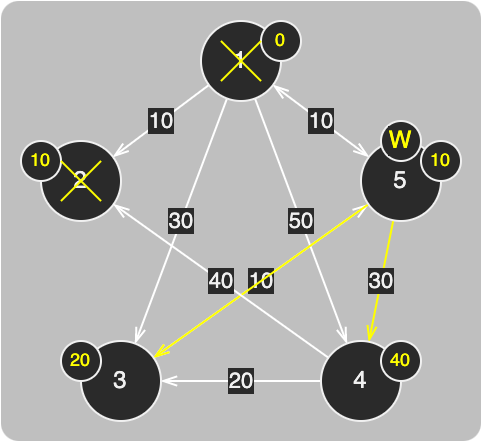

The diagram above was exported from draw.io. Its source (the exported page's mxGraphModel, read from the mxfile embedded in the PNG):
<mxGraphModel dx="477" dy="770" grid="1" gridSize="10" guides="1" tooltips="1" connect="1" arrows="1" fold="1" page="0" pageScale="1" pageWidth="827" pageHeight="1169" background="#ffffff" math="0" shadow="0">
  <root>
    <mxCell id="0" />
    <mxCell id="1" parent="0" />
    <mxCell id="2" value="" style="rounded=1;whiteSpace=wrap;html=1;strokeColor=none;fontSize=9;fillColor=default;opacity=30;arcSize=4;" vertex="1" parent="1">
      <mxGeometry x="2540" y="-130" width="240" height="220" as="geometry" />
    </mxCell>
    <mxCell id="3" value="10" style="edgeStyle=none;rounded=0;orthogonalLoop=1;jettySize=auto;html=1;strokeColor=#FFFFFF;startArrow=openThin;startFill=0;endArrow=openThin;endFill=0;" edge="1" source="16" target="12" parent="1">
      <mxGeometry relative="1" as="geometry" />
    </mxCell>
    <mxCell id="4" value="10" style="rounded=0;orthogonalLoop=1;jettySize=auto;html=1;strokeColor=#FFFFFF;endArrow=openThin;endFill=0;" edge="1" source="8" target="9" parent="1">
      <mxGeometry relative="1" as="geometry" />
    </mxCell>
    <mxCell id="5" value="30" style="edgeStyle=none;rounded=0;orthogonalLoop=1;jettySize=auto;html=1;strokeColor=#FFFFFF;endArrow=openThin;endFill=0;" edge="1" source="8" target="16" parent="1">
      <mxGeometry relative="1" as="geometry" />
    </mxCell>
    <mxCell id="6" value="50" style="edgeStyle=none;rounded=0;orthogonalLoop=1;jettySize=auto;html=1;strokeColor=#FFFFFF;endArrow=openThin;endFill=0;" edge="1" source="8" target="15" parent="1">
      <mxGeometry relative="1" as="geometry" />
    </mxCell>
    <mxCell id="7" value="10" style="edgeStyle=none;rounded=0;orthogonalLoop=1;jettySize=auto;html=1;strokeColor=#FFFFFF;endArrow=openThin;endFill=0;startArrow=openThin;startFill=0;" edge="1" source="8" target="12" parent="1">
      <mxGeometry relative="1" as="geometry" />
    </mxCell>
    <mxCell id="8" value="1" style="ellipse;whiteSpace=wrap;html=1;aspect=fixed;" vertex="1" parent="1">
      <mxGeometry x="2640" y="-120" width="40" height="40" as="geometry" />
    </mxCell>
    <mxCell id="9" value="2" style="ellipse;whiteSpace=wrap;html=1;aspect=fixed;" vertex="1" parent="1">
      <mxGeometry x="2560" y="-60" width="40" height="40" as="geometry" />
    </mxCell>
    <mxCell id="10" value="30" style="edgeStyle=none;rounded=0;orthogonalLoop=1;jettySize=auto;html=1;strokeColor=#FFFF00;endArrow=openThin;endFill=0;" edge="1" source="12" target="15" parent="1">
      <mxGeometry relative="1" as="geometry" />
    </mxCell>
    <mxCell id="11" style="edgeStyle=none;rounded=0;orthogonalLoop=1;jettySize=auto;html=1;strokeColor=#FFFF00;fontSize=9;fontColor=default;startArrow=none;startFill=0;endArrow=openThin;endFill=0;" edge="1" source="12" target="16" parent="1">
      <mxGeometry relative="1" as="geometry" />
    </mxCell>
    <mxCell id="12" value="5" style="ellipse;whiteSpace=wrap;html=1;aspect=fixed;" vertex="1" parent="1">
      <mxGeometry x="2720" y="-60" width="40" height="40" as="geometry" />
    </mxCell>
    <mxCell id="13" value="20" style="edgeStyle=none;rounded=0;orthogonalLoop=1;jettySize=auto;html=1;strokeColor=#FFFFFF;endArrow=openThin;endFill=0;" edge="1" source="15" target="16" parent="1">
      <mxGeometry relative="1" as="geometry" />
    </mxCell>
    <mxCell id="14" value="40" style="edgeStyle=none;rounded=0;orthogonalLoop=1;jettySize=auto;html=1;strokeColor=#FFFFFF;endArrow=openThin;endFill=0;" edge="1" source="15" target="9" parent="1">
      <mxGeometry relative="1" as="geometry" />
    </mxCell>
    <mxCell id="15" value="4" style="ellipse;whiteSpace=wrap;html=1;aspect=fixed;" vertex="1" parent="1">
      <mxGeometry x="2700" y="40" width="40" height="40" as="geometry" />
    </mxCell>
    <mxCell id="16" value="3" style="ellipse;whiteSpace=wrap;html=1;aspect=fixed;" vertex="1" parent="1">
      <mxGeometry x="2580" y="40" width="40" height="40" as="geometry" />
    </mxCell>
    <mxCell id="17" value="&lt;meta charset=&quot;utf-8&quot; style=&quot;font-size: 9px;&quot;&gt;&lt;span style=&quot;color: rgb(255, 255, 0); font-family: Helvetica; font-size: 9px; font-style: normal; font-variant-ligatures: normal; font-variant-caps: normal; font-weight: 400; letter-spacing: normal; orphans: 2; text-align: center; text-indent: 0px; text-transform: none; widows: 2; word-spacing: 0px; -webkit-text-stroke-width: 0px; background-color: rgb(42, 42, 42); text-decoration-thickness: initial; text-decoration-style: initial; text-decoration-color: initial; float: none; display: inline !important;&quot;&gt;0&lt;/span&gt;" style="ellipse;whiteSpace=wrap;html=1;labelBackgroundColor=default;fontColor=default;fillColor=default;strokeColor=default;fontSize=9;" vertex="1" parent="1">
      <mxGeometry x="2670" y="-120" width="20" height="20" as="geometry" />
    </mxCell>
    <mxCell id="18" value="&lt;span style=&quot;color: rgb(255, 255, 0); font-size: 9px;&quot;&gt;10&lt;/span&gt;" style="ellipse;whiteSpace=wrap;html=1;labelBackgroundColor=default;fontColor=default;fillColor=default;strokeColor=default;fontSize=9;" vertex="1" parent="1">
      <mxGeometry x="2750" y="-60" width="20" height="20" as="geometry" />
    </mxCell>
    <mxCell id="19" value="&lt;span style=&quot;color: rgb(255, 255, 0); font-size: 9px;&quot;&gt;40&lt;/span&gt;" style="ellipse;whiteSpace=wrap;html=1;labelBackgroundColor=default;fontColor=default;fillColor=default;strokeColor=default;fontSize=9;" vertex="1" parent="1">
      <mxGeometry x="2730" y="40" width="20" height="20" as="geometry" />
    </mxCell>
    <mxCell id="20" value="&lt;span style=&quot;color: rgb(255, 255, 0); font-size: 9px;&quot;&gt;20&lt;/span&gt;" style="ellipse;whiteSpace=wrap;html=1;labelBackgroundColor=default;fontColor=default;fillColor=default;strokeColor=default;fontSize=9;" vertex="1" parent="1">
      <mxGeometry x="2570" y="40" width="20" height="20" as="geometry" />
    </mxCell>
    <mxCell id="21" value="&lt;span style=&quot;color: rgb(255, 255, 0); font-size: 9px;&quot;&gt;10&lt;/span&gt;" style="ellipse;whiteSpace=wrap;html=1;labelBackgroundColor=default;fontColor=default;fillColor=default;strokeColor=default;fontSize=9;" vertex="1" parent="1">
      <mxGeometry x="2550" y="-60" width="20" height="20" as="geometry" />
    </mxCell>
    <mxCell id="22" value="&lt;span style=&quot;color: rgb(255, 255, 0); font-family: Helvetica; font-size: 12px; font-style: normal; font-variant-ligatures: normal; font-variant-caps: normal; font-weight: 400; letter-spacing: normal; orphans: 2; text-align: center; text-indent: 0px; text-transform: none; widows: 2; word-spacing: 0px; -webkit-text-stroke-width: 0px; background-color: rgb(42, 42, 42); text-decoration-thickness: initial; text-decoration-style: initial; text-decoration-color: initial; float: none; display: inline !important;&quot;&gt;W&lt;/span&gt;" style="ellipse;whiteSpace=wrap;html=1;labelBackgroundColor=default;fontColor=default;fillColor=default;strokeColor=default;" vertex="1" parent="1">
      <mxGeometry x="2730" y="-70" width="20" height="20" as="geometry" />
    </mxCell>
    <mxCell id="23" value="" style="endArrow=none;html=1;rounded=0;strokeColor=#FFFF00;fontSize=9;fontColor=default;" edge="1" parent="1">
      <mxGeometry width="50" height="50" relative="1" as="geometry">
        <mxPoint x="2570" y="-50" as="sourcePoint" />
        <mxPoint x="2590" y="-30" as="targetPoint" />
      </mxGeometry>
    </mxCell>
    <mxCell id="24" value="" style="endArrow=none;html=1;rounded=0;strokeColor=#FFFF00;fontSize=9;fontColor=default;" edge="1" parent="1">
      <mxGeometry width="50" height="50" relative="1" as="geometry">
        <mxPoint x="2650" y="-110" as="sourcePoint" />
        <mxPoint x="2670" y="-90" as="targetPoint" />
      </mxGeometry>
    </mxCell>
    <mxCell id="25" value="" style="endArrow=none;html=1;rounded=0;strokeColor=#FFFF00;fontSize=9;fontColor=default;" edge="1" parent="1">
      <mxGeometry width="50" height="50" relative="1" as="geometry">
        <mxPoint x="2670" y="-110" as="sourcePoint" />
        <mxPoint x="2650" y="-90" as="targetPoint" />
      </mxGeometry>
    </mxCell>
    <mxCell id="26" value="" style="endArrow=none;html=1;rounded=0;strokeColor=#FFFF00;fontSize=9;fontColor=default;" edge="1" parent="1">
      <mxGeometry width="50" height="50" relative="1" as="geometry">
        <mxPoint x="2590" y="-50" as="sourcePoint" />
        <mxPoint x="2570" y="-30" as="targetPoint" />
      </mxGeometry>
    </mxCell>
  </root>
</mxGraphModel>